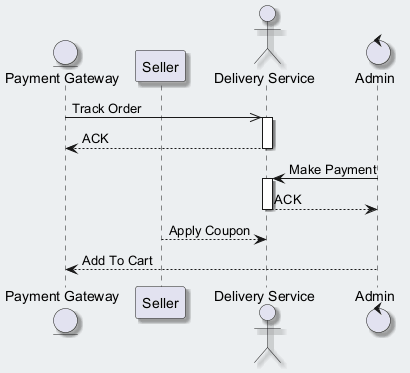

The diagram above was rendered by PlantUML. Its source (embedded in the PNG):
@startuml
skinparam backgroundColor #ECEFF1
skinparam classBackgroundColor #FFFFFF
skinparam classBorderColor #455A64
skinparam shadowing true
entity "Payment Gateway" as PG
participant "Seller" as S
actor "Delivery Service" as DS
control "Admin" as A
PG ->> DS : Track Order
activate DS
DS --> PG : ACK
deactivate DS
A -> DS : Make Payment
activate DS
DS --> A : ACK
deactivate DS
S --> DS : Apply Coupon
A --> PG : Add To Cart
@enduml